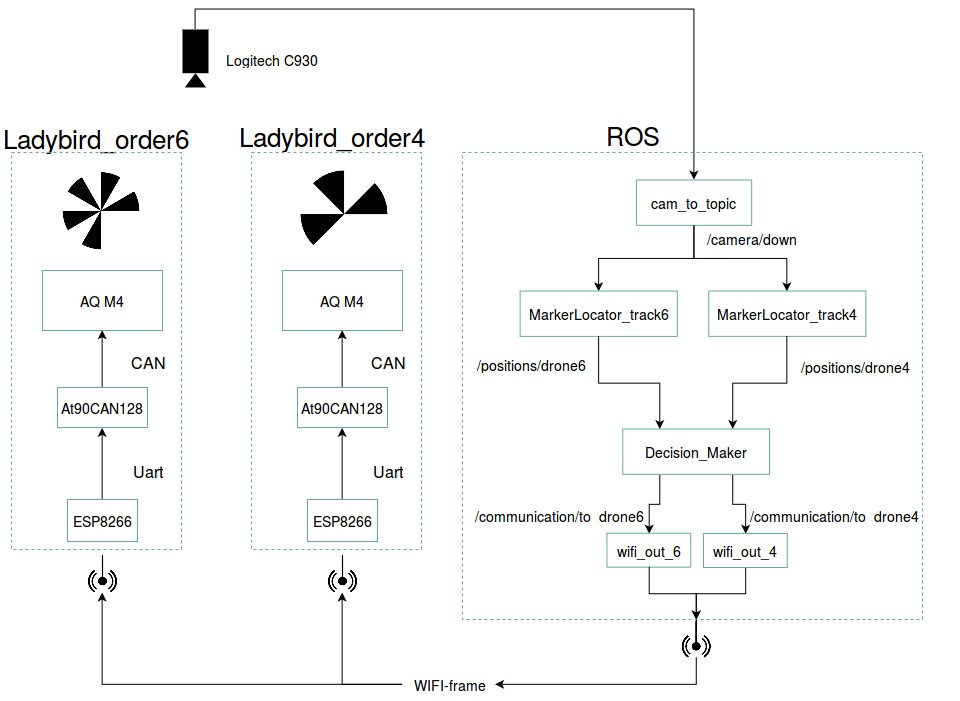

The diagram above was exported from draw.io. Its source (the exported page's mxGraphModel, read from the mxfile embedded in the PNG):
<mxGraphModel dx="2137" dy="714" grid="1" gridSize="10" guides="1" tooltips="1" connect="1" arrows="1" fold="1" page="1" pageScale="1" pageWidth="826" pageHeight="1169" background="#ffffff" math="0" shadow="0">
  <root>
    <mxCell id="0" />
    <mxCell id="1" parent="0" />
    <mxCell id="11f205dc39ac3a03-5" value="&lt;font style=&quot;font-size: 26px&quot;&gt;Ladybird_order4&lt;/font&gt;" style="text;html=1;resizable=0;points=[];autosize=1;align=left;verticalAlign=top;spacingTop=-4;fontSize=14;" vertex="1" parent="1">
      <mxGeometry x="136" y="198" width="200" height="20" as="geometry" />
    </mxCell>
    <mxCell id="11f205dc39ac3a03-18" value="" style="shape=mxgraph.signs.tech.video_camera;html=1;fillColor=#000000;strokeColor=none;verticalLabelPosition=bottom;verticalAlign=top;fontSize=14;direction=south;" vertex="1" parent="1">
      <mxGeometry x="81" y="110" width="26" height="58" as="geometry" />
    </mxCell>
    <mxCell id="11f205dc39ac3a03-85" value="&lt;font style=&quot;font-size: 26px&quot;&gt;Ladybird_order6&lt;/font&gt;" style="text;html=1;resizable=0;points=[];autosize=1;align=left;verticalAlign=top;spacingTop=-4;fontSize=14;" vertex="1" parent="1">
      <mxGeometry x="-100" y="200" width="200" height="20" as="geometry" />
    </mxCell>
    <mxCell id="11f205dc39ac3a03-93" style="edgeStyle=orthogonalEdgeStyle;rounded=0;html=1;exitX=0.5;exitY=0;entryX=0;entryY=0.5;entryPerimeter=0;startArrow=classic;startFill=1;endArrow=none;endFill=0;jettySize=auto;orthogonalLoop=1;strokeColor=#000000;fontSize=14;" edge="1" parent="1" source="11f205dc39ac3a03-36" target="11f205dc39ac3a03-18">
      <mxGeometry relative="1" as="geometry" />
    </mxCell>
    <mxCell id="11f205dc39ac3a03-17" value="&lt;font style=&quot;font-size: 25px&quot;&gt;ROS&lt;/font&gt;" style="text;html=1;resizable=0;points=[];autosize=1;align=left;verticalAlign=top;spacingTop=-4;fontSize=14;" vertex="1" parent="1">
      <mxGeometry x="502.7477272727272" y="198" width="70" height="20" as="geometry" />
    </mxCell>
    <mxCell id="11f205dc39ac3a03-96" value="" style="whiteSpace=wrap;html=1;dashed=1;strokeColor=#67AB9F;fillColor=none;gradientColor=none;fontSize=14;" vertex="1" parent="1">
      <mxGeometry x="361" y="233" width="460" height="467" as="geometry" />
    </mxCell>
    <mxCell id="65bd115026927a05-8" style="edgeStyle=orthogonalEdgeStyle;rounded=0;html=1;exitX=0.5;exitY=0;entryX=1;entryY=0.5;startArrow=none;startFill=0;endArrow=classic;endFill=1;jettySize=auto;orthogonalLoop=1;strokeColor=#000000;fontSize=14;" edge="1" parent="1" source="11f205dc39ac3a03-28" target="4c4022241998e575-6">
      <mxGeometry relative="1" as="geometry" />
    </mxCell>
    <mxCell id="11f205dc39ac3a03-28" value="" style="shape=image;html=1;verticalAlign=top;verticalLabelPosition=bottom;labelBackgroundColor=#ffffff;imageAspect=0;aspect=fixed;image=https://cdn2.iconfinder.com/data/icons/pittogrammi/142/50-128.png;strokeColor=#67AB9F;fillColor=none;gradientColor=none;fontSize=14;direction=west;" vertex="1" parent="1">
      <mxGeometry x="575.7840909090909" y="700.2514734774066" width="37.850687622789785" height="37.850687622789785" as="geometry" />
    </mxCell>
    <mxCell id="11f205dc39ac3a03-36" value="cam_to_topic&lt;br&gt;" style="whiteSpace=wrap;html=1;strokeColor=#67AB9F;fillColor=none;gradientColor=none;fontSize=14;" vertex="1" parent="1">
      <mxGeometry x="534.9227272727272" y="260.4778131562902" width="115.25" height="45.33839170787886" as="geometry" />
    </mxCell>
    <mxCell id="11f205dc39ac3a03-69" style="edgeStyle=orthogonalEdgeStyle;rounded=0;html=1;exitX=0.5;exitY=0;entryX=0.5;entryY=1;startArrow=classic;startFill=1;endArrow=none;endFill=0;jettySize=auto;orthogonalLoop=1;strokeColor=#000000;fontSize=14;" edge="1" parent="1" source="11f205dc39ac3a03-37" target="11f205dc39ac3a03-36">
      <mxGeometry relative="1" as="geometry" />
    </mxCell>
    <mxCell id="11f205dc39ac3a03-37" value="MarkerLocator_track4" style="whiteSpace=wrap;html=1;strokeColor=#67AB9F;fillColor=none;gradientColor=none;fontSize=14;" vertex="1" parent="1">
      <mxGeometry x="607.2159090909091" y="371.52252557414806" width="157.1590909090909" height="45.33839170787886" as="geometry" />
    </mxCell>
    <mxCell id="11f205dc39ac3a03-72" style="edgeStyle=orthogonalEdgeStyle;rounded=0;html=1;exitX=0.75;exitY=0;entryX=0.5;entryY=1;startArrow=classic;startFill=1;endArrow=none;endFill=0;jettySize=auto;orthogonalLoop=1;strokeColor=#000000;fontSize=14;" edge="1" parent="1" source="11f205dc39ac3a03-40" target="11f205dc39ac3a03-37">
      <mxGeometry relative="1" as="geometry" />
    </mxCell>
    <mxCell id="11f205dc39ac3a03-40" value="Decision_Maker" style="whiteSpace=wrap;html=1;strokeColor=#67AB9F;fillColor=none;gradientColor=none;fontSize=14;" vertex="1" parent="1">
      <mxGeometry x="521.3022727272727" y="509.4954948851704" width="146.68181818181816" height="45.33839170787886" as="geometry" />
    </mxCell>
    <mxCell id="11f205dc39ac3a03-42" value="/camera/down" style="text;html=1;strokeColor=none;fillColor=none;align=center;verticalAlign=middle;whiteSpace=wrap;overflow=hidden;fontSize=14;" vertex="1" parent="1">
      <mxGeometry x="593.5954545454546" y="301.0075875618183" width="113.15454545454546" height="34.00379378090914" as="geometry" />
    </mxCell>
    <mxCell id="11f205dc39ac3a03-43" value="/positions/drone4" style="text;html=1;strokeColor=none;fillColor=none;align=center;verticalAlign=middle;whiteSpace=wrap;overflow=hidden;fontSize=14;" vertex="1" parent="1">
      <mxGeometry x="685.7954545454545" y="429.2946277352483" width="136.20454545454544" height="34.00379378090914" as="geometry" />
    </mxCell>
    <mxCell id="11f205dc39ac3a03-67" style="edgeStyle=orthogonalEdgeStyle;rounded=0;html=1;exitX=0.5;exitY=0;entryX=0.5;entryY=1;startArrow=classic;startFill=1;endArrow=none;endFill=0;jettySize=auto;orthogonalLoop=1;strokeColor=#000000;fontSize=14;" edge="1" parent="1" source="11f205dc39ac3a03-44" target="11f205dc39ac3a03-36">
      <mxGeometry relative="1" as="geometry" />
    </mxCell>
    <mxCell id="11f205dc39ac3a03-44" value="MarkerLocator_track6" style="whiteSpace=wrap;html=1;strokeColor=#67AB9F;fillColor=none;gradientColor=none;fontSize=14;" vertex="1" parent="1">
      <mxGeometry x="418.625" y="371.5568728405934" width="157.1590909090909" height="45.33839170787886" as="geometry" />
    </mxCell>
    <mxCell id="11f205dc39ac3a03-71" style="edgeStyle=orthogonalEdgeStyle;rounded=0;html=1;exitX=0.25;exitY=0;entryX=0.5;entryY=1;startArrow=classic;startFill=1;endArrow=none;endFill=0;jettySize=auto;orthogonalLoop=1;strokeColor=#000000;fontSize=14;" edge="1" parent="1" source="11f205dc39ac3a03-40" target="11f205dc39ac3a03-44">
      <mxGeometry relative="1" as="geometry" />
    </mxCell>
    <mxCell id="11f205dc39ac3a03-48" value="/positions/drone6" style="text;html=1;strokeColor=none;fillColor=none;align=center;verticalAlign=middle;whiteSpace=wrap;overflow=hidden;fontSize=14;" vertex="1" parent="1">
      <mxGeometry x="361" y="427.02770814985433" width="136.20454545454544" height="34.00379378090914" as="geometry" />
    </mxCell>
    <mxCell id="11f205dc39ac3a03-73" style="edgeStyle=orthogonalEdgeStyle;rounded=0;html=1;exitX=0.5;exitY=0;entryX=0.75;entryY=1;startArrow=classic;startFill=1;endArrow=none;endFill=0;jettySize=auto;orthogonalLoop=1;strokeColor=#000000;fontSize=14;" edge="1" parent="1" source="11f205dc39ac3a03-51" target="11f205dc39ac3a03-40">
      <mxGeometry relative="1" as="geometry" />
    </mxCell>
    <mxCell id="11f205dc39ac3a03-51" value="wifi_out_4" style="whiteSpace=wrap;html=1;strokeColor=#67AB9F;fillColor=none;gradientColor=none;fontSize=14;" vertex="1" parent="1">
      <mxGeometry x="601.9772727272727" y="614.0123297879547" width="83.81818181818181" height="34.00379378090914" as="geometry" />
    </mxCell>
    <mxCell id="11f205dc39ac3a03-77" style="edgeStyle=orthogonalEdgeStyle;rounded=0;html=1;exitX=0.5;exitY=1;entryX=0.5;entryY=1;startArrow=classic;startFill=1;endArrow=none;endFill=0;jettySize=auto;orthogonalLoop=1;strokeColor=#000000;fontSize=14;" edge="1" parent="1" source="11f205dc39ac3a03-28" target="11f205dc39ac3a03-51">
      <mxGeometry relative="1" as="geometry" />
    </mxCell>
    <mxCell id="11f205dc39ac3a03-74" style="edgeStyle=orthogonalEdgeStyle;rounded=0;html=1;exitX=0.5;exitY=0;entryX=0.25;entryY=1;startArrow=classic;startFill=1;endArrow=none;endFill=0;jettySize=auto;orthogonalLoop=1;strokeColor=#000000;fontSize=14;" edge="1" parent="1" source="11f205dc39ac3a03-53" target="11f205dc39ac3a03-40">
      <mxGeometry relative="1" as="geometry" />
    </mxCell>
    <mxCell id="11f205dc39ac3a03-53" value="wifi_out_6" style="whiteSpace=wrap;html=1;strokeColor=#67AB9F;fillColor=none;gradientColor=none;fontSize=14;" vertex="1" parent="1">
      <mxGeometry x="505.4431818181818" y="613.6688571235011" width="83.81818181818181" height="34.00379378090914" as="geometry" />
    </mxCell>
    <mxCell id="11f205dc39ac3a03-76" style="edgeStyle=orthogonalEdgeStyle;rounded=0;html=1;exitX=0.5;exitY=1;entryX=0.5;entryY=1;startArrow=classic;startFill=1;endArrow=none;endFill=0;jettySize=auto;orthogonalLoop=1;strokeColor=#000000;fontSize=14;" edge="1" parent="1" source="11f205dc39ac3a03-28" target="11f205dc39ac3a03-53">
      <mxGeometry relative="1" as="geometry" />
    </mxCell>
    <mxCell id="54d3d7aa7e77f2e7-1" value="/communication/to_drone6" style="text;html=1;strokeColor=none;fillColor=none;align=center;verticalAlign=middle;whiteSpace=wrap;overflow=hidden;fontSize=14;" vertex="1" parent="1">
      <mxGeometry x="361" y="576" width="194" height="38" as="geometry" />
    </mxCell>
    <mxCell id="54d3d7aa7e77f2e7-3" value="/communication/to_drone4&lt;br&gt;" style="text;html=1;strokeColor=none;fillColor=none;align=center;verticalAlign=middle;whiteSpace=wrap;overflow=hidden;fontSize=14;" vertex="1" parent="1">
      <mxGeometry x="607" y="576" width="250" height="38" as="geometry" />
    </mxCell>
    <mxCell id="65bd115026927a05-7" style="edgeStyle=orthogonalEdgeStyle;rounded=0;html=1;exitX=0;exitY=0.5;entryX=0.5;entryY=0;startArrow=none;startFill=0;endArrow=classic;endFill=1;jettySize=auto;orthogonalLoop=1;strokeColor=#000000;fontSize=14;" edge="1" parent="1" source="4c4022241998e575-6" target="11f205dc39ac3a03-2">
      <mxGeometry relative="1" as="geometry" />
    </mxCell>
    <mxCell id="65bd115026927a05-22" style="edgeStyle=orthogonalEdgeStyle;rounded=0;html=1;exitX=0;exitY=0.5;entryX=0.5;entryY=0;startArrow=none;startFill=0;endArrow=classic;endFill=1;jettySize=auto;orthogonalLoop=1;strokeColor=#000000;fontSize=14;" edge="1" parent="1" source="4c4022241998e575-6" target="65bd115026927a05-20">
      <mxGeometry relative="1" as="geometry" />
    </mxCell>
    <mxCell id="4c4022241998e575-6" value="WIFI-frame" style="text;html=1;strokeColor=none;fillColor=none;align=center;verticalAlign=middle;whiteSpace=wrap;overflow=hidden;fontSize=14;" vertex="1" parent="1">
      <mxGeometry x="301" y="750" width="93" height="30" as="geometry" />
    </mxCell>
    <mxCell id="11f205dc39ac3a03-2" value="" style="shape=image;html=1;verticalAlign=top;verticalLabelPosition=bottom;labelBackgroundColor=#ffffff;imageAspect=0;aspect=fixed;image=https://cdn2.iconfinder.com/data/icons/pittogrammi/142/50-128.png;strokeColor=#67AB9F;fillColor=none;gradientColor=none;fontSize=14;direction=west;" vertex="1" parent="1">
      <mxGeometry x="222" y="635" width="38" height="38" as="geometry" />
    </mxCell>
    <mxCell id="65bd115026927a05-20" value="" style="shape=image;html=1;verticalAlign=top;verticalLabelPosition=bottom;labelBackgroundColor=#ffffff;imageAspect=0;aspect=fixed;image=https://cdn2.iconfinder.com/data/icons/pittogrammi/142/50-128.png;strokeColor=#67AB9F;fillColor=none;gradientColor=none;fontSize=14;direction=west;" vertex="1" parent="1">
      <mxGeometry x="-18" y="635" width="38" height="38" as="geometry" />
    </mxCell>
    <mxCell id="65bd115026927a05-23" value="Logitech C930&lt;br&gt;" style="text;html=1;strokeColor=none;fillColor=none;align=center;verticalAlign=middle;whiteSpace=wrap;overflow=hidden;dashed=1;fontSize=14;" vertex="1" parent="1">
      <mxGeometry x="118" y="124" width="104" height="31" as="geometry" />
    </mxCell>
    <mxCell id="65bd115026927a05-11" value="" style="whiteSpace=wrap;html=1;strokeColor=#67AB9F;fillColor=none;gradientColor=none;fontSize=14;dashed=1;" vertex="1" parent="1">
      <mxGeometry x="-90" y="233" width="170" height="397" as="geometry" />
    </mxCell>
    <mxCell id="65bd115026927a05-12" value="AQ M4&lt;br&gt;" style="whiteSpace=wrap;html=1;strokeColor=#67AB9F;fillColor=none;gradientColor=none;fontSize=14;" vertex="1" parent="1">
      <mxGeometry x="-59" y="351" width="120" height="60" as="geometry" />
    </mxCell>
    <mxCell id="65bd115026927a05-14" style="edgeStyle=orthogonalEdgeStyle;rounded=0;html=1;exitX=0.5;exitY=0;entryX=0.5;entryY=1;startArrow=none;startFill=0;endArrow=classic;endFill=1;jettySize=auto;orthogonalLoop=1;strokeColor=#000000;fontSize=14;" edge="1" parent="1" source="65bd115026927a05-15" target="65bd115026927a05-12">
      <mxGeometry relative="1" as="geometry" />
    </mxCell>
    <mxCell id="65bd115026927a05-15" value="At90CAN128" style="whiteSpace=wrap;html=1;strokeColor=#67AB9F;fillColor=none;gradientColor=none;fontSize=14;" vertex="1" parent="1">
      <mxGeometry x="-44" y="468" width="90" height="40" as="geometry" />
    </mxCell>
    <mxCell id="65bd115026927a05-16" value="&lt;font style=&quot;font-size: 16px&quot;&gt;Uart&lt;/font&gt;" style="text;html=1;strokeColor=none;fillColor=none;align=center;verticalAlign=middle;whiteSpace=wrap;overflow=hidden;fontSize=14;" vertex="1" parent="1">
      <mxGeometry x="20" y="538" width="52" height="25" as="geometry" />
    </mxCell>
    <mxCell id="65bd115026927a05-17" value="&lt;font style=&quot;font-size: 16px&quot;&gt;CAN&lt;/font&gt;" style="text;html=1;strokeColor=none;fillColor=none;align=center;verticalAlign=middle;whiteSpace=wrap;overflow=hidden;fontSize=14;" vertex="1" parent="1">
      <mxGeometry x="20" y="429" width="53" height="25" as="geometry" />
    </mxCell>
    <mxCell id="65bd115026927a05-18" style="edgeStyle=orthogonalEdgeStyle;rounded=0;html=1;exitX=0.5;exitY=0;entryX=0.5;entryY=1;startArrow=none;startFill=0;endArrow=classic;endFill=1;jettySize=auto;orthogonalLoop=1;strokeColor=#000000;fontSize=14;" edge="1" parent="1" source="65bd115026927a05-19" target="65bd115026927a05-15">
      <mxGeometry relative="1" as="geometry" />
    </mxCell>
    <mxCell id="65bd115026927a05-19" value="ESP8266" style="whiteSpace=wrap;html=1;strokeColor=#67AB9F;fillColor=none;gradientColor=none;fontSize=14;" vertex="1" parent="1">
      <mxGeometry x="-34" y="580" width="70" height="42" as="geometry" />
    </mxCell>
    <mxCell id="11f205dc39ac3a03-3" value="" style="whiteSpace=wrap;html=1;strokeColor=#67AB9F;fillColor=none;gradientColor=none;fontSize=14;dashed=1;" vertex="1" parent="1">
      <mxGeometry x="150" y="233" width="170" height="397" as="geometry" />
    </mxCell>
    <mxCell id="11f205dc39ac3a03-11" value="AQ M4&lt;br&gt;" style="whiteSpace=wrap;html=1;strokeColor=#67AB9F;fillColor=none;gradientColor=none;fontSize=14;" vertex="1" parent="1">
      <mxGeometry x="181" y="351" width="120" height="60" as="geometry" />
    </mxCell>
    <mxCell id="65bd115026927a05-5" style="edgeStyle=orthogonalEdgeStyle;rounded=0;html=1;exitX=0.5;exitY=0;entryX=0.5;entryY=1;startArrow=none;startFill=0;endArrow=classic;endFill=1;jettySize=auto;orthogonalLoop=1;strokeColor=#000000;fontSize=14;" edge="1" parent="1" source="11f205dc39ac3a03-7" target="11f205dc39ac3a03-11">
      <mxGeometry relative="1" as="geometry" />
    </mxCell>
    <mxCell id="11f205dc39ac3a03-7" value="At90CAN128" style="whiteSpace=wrap;html=1;strokeColor=#67AB9F;fillColor=none;gradientColor=none;fontSize=14;" vertex="1" parent="1">
      <mxGeometry x="196" y="468" width="90" height="40" as="geometry" />
    </mxCell>
    <mxCell id="11f205dc39ac3a03-10" value="&lt;font style=&quot;font-size: 16px&quot;&gt;Uart&lt;/font&gt;" style="text;html=1;strokeColor=none;fillColor=none;align=center;verticalAlign=middle;whiteSpace=wrap;overflow=hidden;fontSize=14;" vertex="1" parent="1">
      <mxGeometry x="260" y="538" width="52" height="25" as="geometry" />
    </mxCell>
    <mxCell id="11f205dc39ac3a03-13" value="&lt;font style=&quot;font-size: 16px&quot;&gt;CAN&lt;/font&gt;" style="text;html=1;strokeColor=none;fillColor=none;align=center;verticalAlign=middle;whiteSpace=wrap;overflow=hidden;fontSize=14;" vertex="1" parent="1">
      <mxGeometry x="260" y="429" width="53" height="25" as="geometry" />
    </mxCell>
    <mxCell id="65bd115026927a05-4" style="edgeStyle=orthogonalEdgeStyle;rounded=0;html=1;exitX=0.5;exitY=0;entryX=0.5;entryY=1;startArrow=none;startFill=0;endArrow=classic;endFill=1;jettySize=auto;orthogonalLoop=1;strokeColor=#000000;fontSize=14;" edge="1" parent="1" source="11f205dc39ac3a03-1" target="11f205dc39ac3a03-7">
      <mxGeometry relative="1" as="geometry" />
    </mxCell>
    <mxCell id="11f205dc39ac3a03-1" value="ESP8266" style="whiteSpace=wrap;html=1;strokeColor=#67AB9F;fillColor=none;gradientColor=none;fontSize=14;" vertex="1" parent="1">
      <mxGeometry x="206" y="580" width="70" height="42" as="geometry" />
    </mxCell>
    <mxCell id="65bd115026927a05-24" value="" style="shape=image;verticalLabelPosition=bottom;labelBackgroundColor=#ffffff;verticalAlign=top;aspect=fixed;image=data:image/png,(base64 omitted: 3908 chars);" vertex="1" parent="1">
      <mxGeometry x="189" y="247" width="104" height="88" as="geometry" />
    </mxCell>
    <mxCell id="65bd115026927a05-25" value="" style="shape=image;verticalLabelPosition=bottom;labelBackgroundColor=#ffffff;verticalAlign=top;aspect=fixed;image=data:image/png,(base64 omitted: 7620 chars);" vertex="1" parent="1">
      <mxGeometry x="-52" y="247" width="104" height="88" as="geometry" />
    </mxCell>
  </root>
</mxGraphModel>